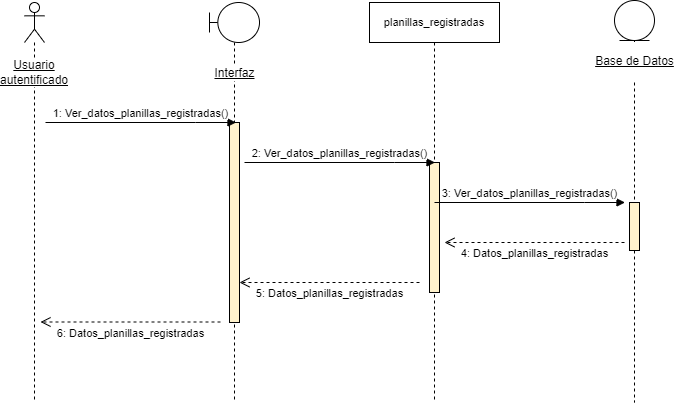

The diagram above was exported from draw.io. Its source (the exported page's mxGraphModel, read from the mxfile embedded in the PNG):
<mxGraphModel dx="868" dy="553" grid="1" gridSize="10" guides="1" tooltips="1" connect="1" arrows="1" fold="1" page="1" pageScale="1" pageWidth="827" pageHeight="1169" math="0" shadow="0">
  <root>
    <mxCell id="5Y8eQ7cyPQgekjG_pW5c-0" />
    <mxCell id="5Y8eQ7cyPQgekjG_pW5c-1" parent="5Y8eQ7cyPQgekjG_pW5c-0" />
    <mxCell id="5Y8eQ7cyPQgekjG_pW5c-2" value="Usuario autentificado" style="shape=umlLifeline;participant=umlActor;perimeter=lifelinePerimeter;whiteSpace=wrap;html=1;container=1;collapsible=0;recursiveResize=0;verticalAlign=middle;spacingTop=100;outlineConnect=0;labelBackgroundColor=default;fontStyle=4" vertex="1" parent="5Y8eQ7cyPQgekjG_pW5c-1">
      <mxGeometry x="70" y="40" width="20" height="400" as="geometry" />
    </mxCell>
    <mxCell id="5Y8eQ7cyPQgekjG_pW5c-3" value="Interfaz" style="shape=umlLifeline;participant=umlBoundary;perimeter=lifelinePerimeter;html=1;container=1;collapsible=0;recursiveResize=0;verticalAlign=middle;spacingTop=102;outlineConnect=0;spacing=0;labelBackgroundColor=default;labelBorderColor=none;fontStyle=4" vertex="1" parent="5Y8eQ7cyPQgekjG_pW5c-1">
      <mxGeometry x="255" y="40" width="50" height="400" as="geometry" />
    </mxCell>
    <mxCell id="5Y8eQ7cyPQgekjG_pW5c-4" value="" style="html=1;points=[];perimeter=orthogonalPerimeter;labelBackgroundColor=default;labelBorderColor=none;strokeColor=#000000;fillColor=#fff2cc;" vertex="1" parent="5Y8eQ7cyPQgekjG_pW5c-3">
      <mxGeometry x="20" y="120" width="10" height="200" as="geometry" />
    </mxCell>
    <mxCell id="5Y8eQ7cyPQgekjG_pW5c-5" value="&lt;span style=&quot;font-size: 11px; background-color: rgb(255, 255, 255);&quot;&gt;planillas_registradas&lt;/span&gt;" style="shape=umlLifeline;perimeter=lifelinePerimeter;whiteSpace=wrap;html=1;container=1;collapsible=0;recursiveResize=0;outlineConnect=0;" vertex="1" parent="5Y8eQ7cyPQgekjG_pW5c-1">
      <mxGeometry x="415" y="40" width="130" height="400" as="geometry" />
    </mxCell>
    <mxCell id="5Y8eQ7cyPQgekjG_pW5c-6" value="" style="html=1;points=[];perimeter=orthogonalPerimeter;labelBackgroundColor=default;labelBorderColor=none;strokeColor=#000000;fillColor=#fff2cc;" vertex="1" parent="5Y8eQ7cyPQgekjG_pW5c-5">
      <mxGeometry x="60" y="160" width="10" height="130" as="geometry" />
    </mxCell>
    <mxCell id="5Y8eQ7cyPQgekjG_pW5c-7" value="5: Datos_planillas_registradas" style="html=1;verticalAlign=bottom;endArrow=open;dashed=1;endSize=8;rounded=0;strokeColor=default;" edge="1" parent="5Y8eQ7cyPQgekjG_pW5c-5">
      <mxGeometry y="20" relative="1" as="geometry">
        <mxPoint x="50" y="280" as="sourcePoint" />
        <mxPoint x="-130" y="280" as="targetPoint" />
        <mxPoint as="offset" />
      </mxGeometry>
    </mxCell>
    <mxCell id="5Y8eQ7cyPQgekjG_pW5c-8" value="&lt;p style=&quot;line-height: 1.2;&quot;&gt;&lt;u&gt;Base de Datos&lt;/u&gt;&lt;/p&gt;" style="shape=umlLifeline;participant=umlEntity;perimeter=lifelinePerimeter;html=1;container=1;collapsible=0;recursiveResize=0;verticalAlign=middle;spacingTop=81;outlineConnect=0;fontSize=12;labelPosition=center;verticalLabelPosition=middle;align=center;spacingRight=0;spacing=0;labelBorderColor=none;labelBackgroundColor=default;" vertex="1" parent="5Y8eQ7cyPQgekjG_pW5c-1">
      <mxGeometry x="660" y="38" width="40" height="402" as="geometry" />
    </mxCell>
    <mxCell id="5Y8eQ7cyPQgekjG_pW5c-9" value="" style="html=1;points=[];perimeter=orthogonalPerimeter;labelBackgroundColor=default;labelBorderColor=none;strokeColor=#000000;fillColor=#fff2cc;" vertex="1" parent="5Y8eQ7cyPQgekjG_pW5c-8">
      <mxGeometry x="15" y="202" width="10" height="48" as="geometry" />
    </mxCell>
    <mxCell id="5Y8eQ7cyPQgekjG_pW5c-10" value="1: Ver_datos_planillas_registradas()" style="html=1;verticalAlign=bottom;endArrow=block;rounded=0;" edge="1" parent="5Y8eQ7cyPQgekjG_pW5c-1">
      <mxGeometry relative="1" as="geometry">
        <mxPoint x="91" y="160" as="sourcePoint" />
        <mxPoint x="281.5" y="160" as="targetPoint" />
        <Array as="points">
          <mxPoint x="241" y="160" />
        </Array>
      </mxGeometry>
    </mxCell>
    <mxCell id="5Y8eQ7cyPQgekjG_pW5c-11" value="4: Datos_planillas_registradas" style="html=1;verticalAlign=bottom;endArrow=open;dashed=1;endSize=8;rounded=0;strokeColor=default;" edge="1" parent="5Y8eQ7cyPQgekjG_pW5c-1">
      <mxGeometry y="20" relative="1" as="geometry">
        <mxPoint x="670" y="280" as="sourcePoint" />
        <mxPoint x="490" y="280" as="targetPoint" />
        <mxPoint as="offset" />
      </mxGeometry>
    </mxCell>
    <mxCell id="5Y8eQ7cyPQgekjG_pW5c-12" value="2: Ver_datos_planillas_registradas()" style="html=1;verticalAlign=bottom;endArrow=block;rounded=0;" edge="1" parent="5Y8eQ7cyPQgekjG_pW5c-1">
      <mxGeometry relative="1" as="geometry">
        <mxPoint x="290" y="200" as="sourcePoint" />
        <mxPoint x="480.5" y="200" as="targetPoint" />
        <Array as="points">
          <mxPoint x="440" y="200" />
        </Array>
      </mxGeometry>
    </mxCell>
    <mxCell id="5Y8eQ7cyPQgekjG_pW5c-13" value="3: Ver_datos_planillas_registradas()" style="html=1;verticalAlign=bottom;endArrow=block;rounded=0;" edge="1" parent="5Y8eQ7cyPQgekjG_pW5c-1">
      <mxGeometry relative="1" as="geometry">
        <mxPoint x="480" y="240" as="sourcePoint" />
        <mxPoint x="670.5" y="240" as="targetPoint" />
        <Array as="points">
          <mxPoint x="630" y="240" />
        </Array>
      </mxGeometry>
    </mxCell>
    <mxCell id="5Y8eQ7cyPQgekjG_pW5c-14" value="6: Datos_planillas_registradas" style="html=1;verticalAlign=bottom;endArrow=open;dashed=1;endSize=8;rounded=0;strokeColor=default;" edge="1" parent="5Y8eQ7cyPQgekjG_pW5c-1">
      <mxGeometry y="20" relative="1" as="geometry">
        <mxPoint x="266" y="359.5" as="sourcePoint" />
        <mxPoint x="86" y="359.5" as="targetPoint" />
        <mxPoint as="offset" />
      </mxGeometry>
    </mxCell>
  </root>
</mxGraphModel>